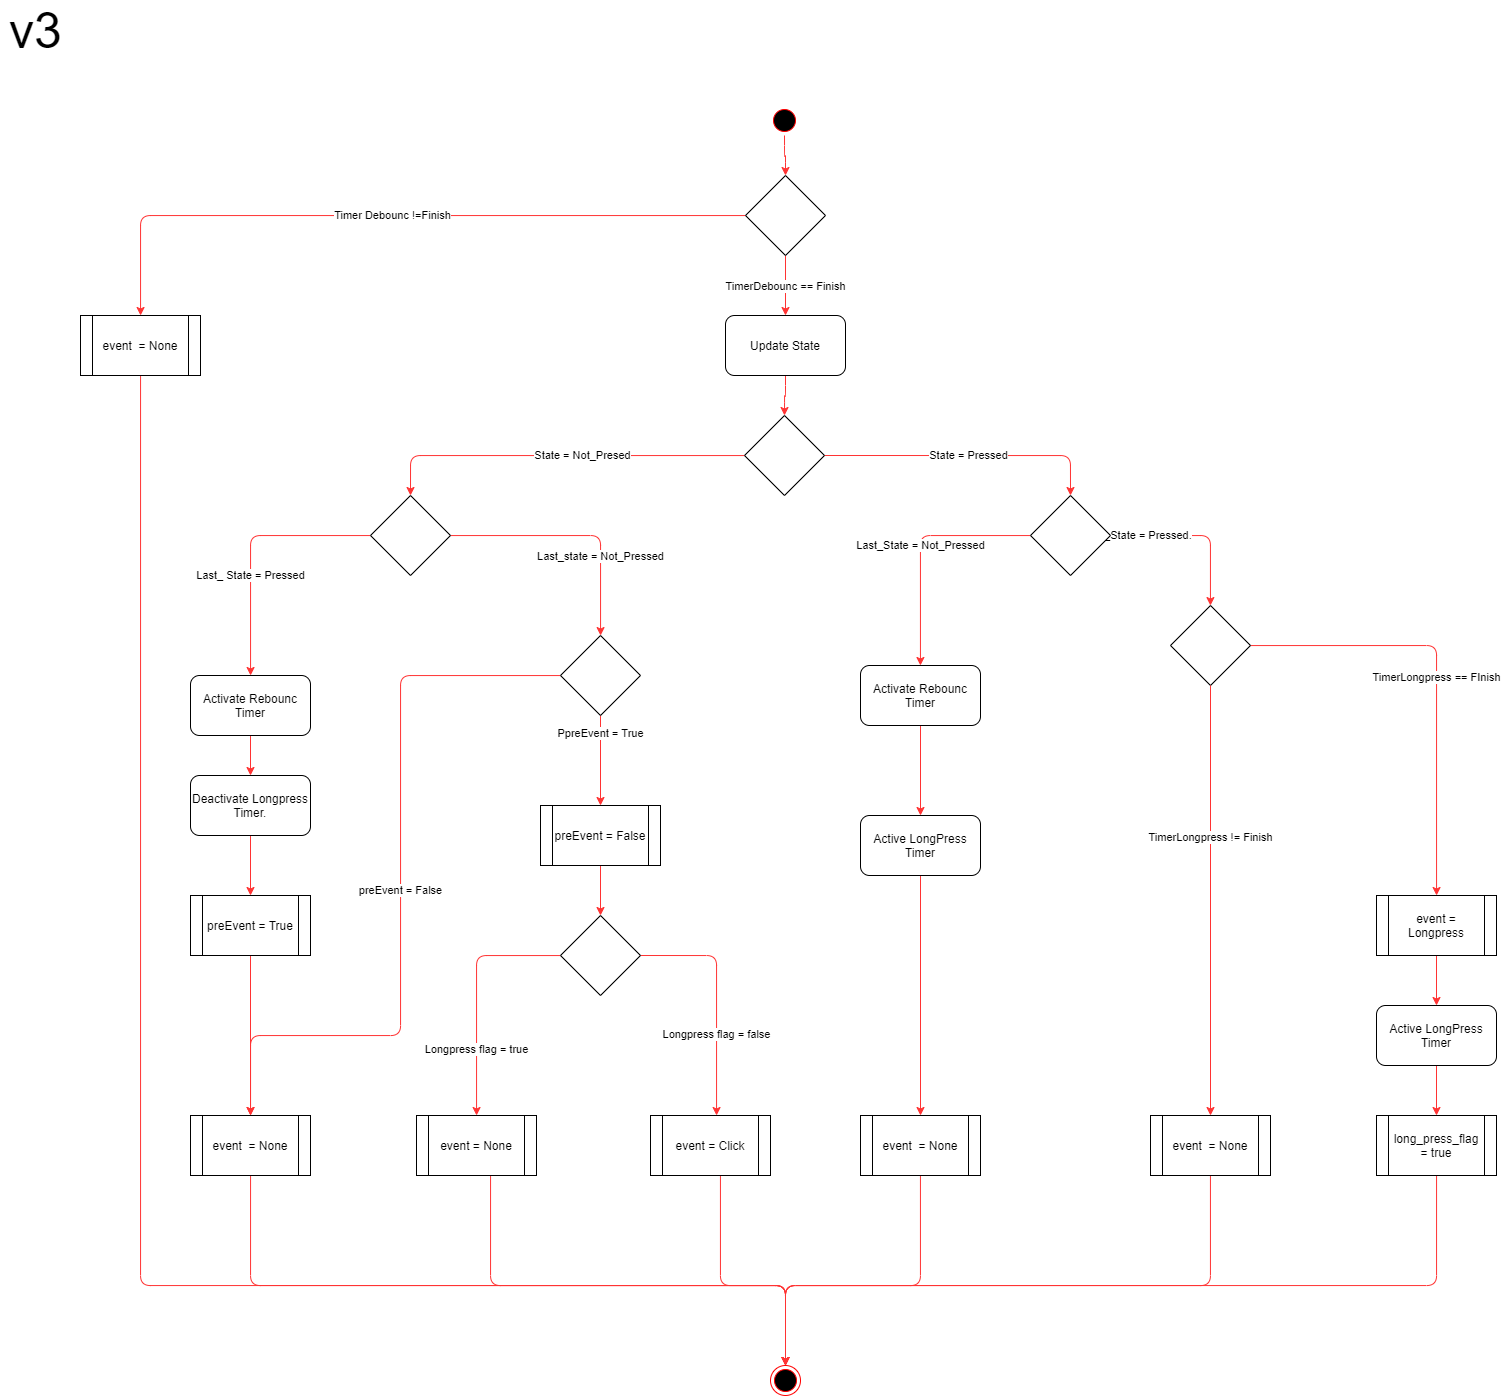

The diagram above was exported from draw.io. Its source (the exported page's mxGraphModel, read from the mxfile embedded in the PNG):
<mxGraphModel dx="1673" dy="2183" grid="1" gridSize="10" guides="1" tooltips="1" connect="1" arrows="1" fold="1" page="1" pageScale="1" pageWidth="827" pageHeight="1169" math="0" shadow="0">
  <root>
    <mxCell id="exQm7NfKcdZlLe6-NH13-0" />
    <mxCell id="exQm7NfKcdZlLe6-NH13-1" parent="exQm7NfKcdZlLe6-NH13-0" />
    <mxCell id="3_au_JYV4Xq89dkoMuHy-2" style="edgeStyle=orthogonalEdgeStyle;rounded=1;orthogonalLoop=1;jettySize=auto;html=1;entryX=0.5;entryY=0;entryDx=0;entryDy=0;strokeColor=#FF3333;" parent="exQm7NfKcdZlLe6-NH13-1" source="3_au_JYV4Xq89dkoMuHy-0" target="3_au_JYV4Xq89dkoMuHy-1" edge="1">
      <mxGeometry relative="1" as="geometry" />
    </mxCell>
    <mxCell id="3_au_JYV4Xq89dkoMuHy-0" value="Update State" style="rounded=1;whiteSpace=wrap;html=1;" parent="exQm7NfKcdZlLe6-NH13-1" vertex="1">
      <mxGeometry x="775" y="-850" width="120" height="60" as="geometry" />
    </mxCell>
    <mxCell id="x74m8Odm0Fj5PKb0oEvO-1" value="State = Not_Presed" style="edgeStyle=orthogonalEdgeStyle;rounded=1;orthogonalLoop=1;jettySize=auto;html=1;entryX=0.5;entryY=0;entryDx=0;entryDy=0;strokeColor=#FF3333;" parent="exQm7NfKcdZlLe6-NH13-1" source="3_au_JYV4Xq89dkoMuHy-1" target="x74m8Odm0Fj5PKb0oEvO-0" edge="1">
      <mxGeometry x="-0.1333" relative="1" as="geometry">
        <mxPoint as="offset" />
      </mxGeometry>
    </mxCell>
    <mxCell id="x74m8Odm0Fj5PKb0oEvO-3" value="State = Pressed" style="edgeStyle=orthogonalEdgeStyle;rounded=1;orthogonalLoop=1;jettySize=auto;html=1;exitX=1;exitY=0.5;exitDx=0;exitDy=0;entryX=0.5;entryY=0;entryDx=0;entryDy=0;strokeColor=#FF3333;" parent="exQm7NfKcdZlLe6-NH13-1" source="3_au_JYV4Xq89dkoMuHy-1" target="x74m8Odm0Fj5PKb0oEvO-2" edge="1">
      <mxGeometry relative="1" as="geometry" />
    </mxCell>
    <mxCell id="3_au_JYV4Xq89dkoMuHy-1" value="" style="rhombus;whiteSpace=wrap;html=1;" parent="exQm7NfKcdZlLe6-NH13-1" vertex="1">
      <mxGeometry x="794" y="-750" width="80" height="80" as="geometry" />
    </mxCell>
    <mxCell id="x74m8Odm0Fj5PKb0oEvO-5" value="Last_ State = Pressed" style="edgeStyle=orthogonalEdgeStyle;rounded=1;orthogonalLoop=1;jettySize=auto;html=1;strokeColor=#FF3333;" parent="exQm7NfKcdZlLe6-NH13-1" source="x74m8Odm0Fj5PKb0oEvO-0" target="x74m8Odm0Fj5PKb0oEvO-16" edge="1">
      <mxGeometry x="-0.0772" y="40" relative="1" as="geometry">
        <mxPoint x="340.0000000000002" y="-530" as="targetPoint" />
        <mxPoint x="-40" y="40" as="offset" />
      </mxGeometry>
    </mxCell>
    <mxCell id="x74m8Odm0Fj5PKb0oEvO-26" value="Last_state = Not_Pressed" style="edgeStyle=orthogonalEdgeStyle;rounded=1;orthogonalLoop=1;jettySize=auto;html=1;strokeColor=#FF3333;" parent="exQm7NfKcdZlLe6-NH13-1" source="x74m8Odm0Fj5PKb0oEvO-0" target="yOTEGm4fYswpPnOi6Omo-14" edge="1">
      <mxGeometry x="0.2" y="-20" relative="1" as="geometry">
        <mxPoint x="650" y="-480" as="targetPoint" />
        <Array as="points">
          <mxPoint x="650" y="-630" />
        </Array>
        <mxPoint x="20" y="20" as="offset" />
      </mxGeometry>
    </mxCell>
    <mxCell id="x74m8Odm0Fj5PKb0oEvO-0" value="" style="rhombus;whiteSpace=wrap;html=1;" parent="exQm7NfKcdZlLe6-NH13-1" vertex="1">
      <mxGeometry x="420" y="-670" width="80" height="80" as="geometry" />
    </mxCell>
    <mxCell id="x74m8Odm0Fj5PKb0oEvO-7" value="Last_State = Not_Pressed" style="edgeStyle=orthogonalEdgeStyle;rounded=1;orthogonalLoop=1;jettySize=auto;html=1;strokeColor=#FF3333;" parent="exQm7NfKcdZlLe6-NH13-1" source="x74m8Odm0Fj5PKb0oEvO-2" target="x74m8Odm0Fj5PKb0oEvO-17" edge="1">
      <mxGeometry relative="1" as="geometry">
        <mxPoint x="1300" y="-510" as="targetPoint" />
      </mxGeometry>
    </mxCell>
    <mxCell id="x74m8Odm0Fj5PKb0oEvO-14" value="Last_State = Pressed." style="edgeStyle=orthogonalEdgeStyle;rounded=1;orthogonalLoop=1;jettySize=auto;html=1;strokeColor=#FF3333;" parent="exQm7NfKcdZlLe6-NH13-1" source="x74m8Odm0Fj5PKb0oEvO-2" target="x74m8Odm0Fj5PKb0oEvO-54" edge="1">
      <mxGeometry x="-0.6757" relative="1" as="geometry">
        <mxPoint x="1074" y="-220" as="targetPoint" />
        <mxPoint as="offset" />
      </mxGeometry>
    </mxCell>
    <mxCell id="x74m8Odm0Fj5PKb0oEvO-2" value="" style="rhombus;whiteSpace=wrap;html=1;" parent="exQm7NfKcdZlLe6-NH13-1" vertex="1">
      <mxGeometry x="1080" y="-670" width="80" height="80" as="geometry" />
    </mxCell>
    <mxCell id="x74m8Odm0Fj5PKb0oEvO-62" value="TimerLongpress == FInish" style="edgeStyle=orthogonalEdgeStyle;rounded=1;orthogonalLoop=1;jettySize=auto;html=1;strokeColor=#FF3333;" parent="exQm7NfKcdZlLe6-NH13-1" source="x74m8Odm0Fj5PKb0oEvO-54" target="x74m8Odm0Fj5PKb0oEvO-63" edge="1">
      <mxGeometry relative="1" as="geometry">
        <mxPoint x="1456" y="-450" as="targetPoint" />
      </mxGeometry>
    </mxCell>
    <mxCell id="x74m8Odm0Fj5PKb0oEvO-54" value="" style="rhombus;whiteSpace=wrap;html=1;" parent="exQm7NfKcdZlLe6-NH13-1" vertex="1">
      <mxGeometry x="1220" y="-560" width="80" height="80" as="geometry" />
    </mxCell>
    <mxCell id="x74m8Odm0Fj5PKb0oEvO-23" value="" style="edgeStyle=orthogonalEdgeStyle;rounded=1;orthogonalLoop=1;jettySize=auto;html=1;strokeColor=#FF3333;" parent="exQm7NfKcdZlLe6-NH13-1" source="x74m8Odm0Fj5PKb0oEvO-16" target="x74m8Odm0Fj5PKb0oEvO-31" edge="1">
      <mxGeometry relative="1" as="geometry">
        <mxPoint x="300" y="-330" as="targetPoint" />
      </mxGeometry>
    </mxCell>
    <mxCell id="x74m8Odm0Fj5PKb0oEvO-16" value="Activate Rebounc Timer" style="rounded=1;whiteSpace=wrap;html=1;" parent="exQm7NfKcdZlLe6-NH13-1" vertex="1">
      <mxGeometry x="240" y="-489.9999999999999" width="120" height="60" as="geometry" />
    </mxCell>
    <mxCell id="x74m8Odm0Fj5PKb0oEvO-50" style="edgeStyle=orthogonalEdgeStyle;rounded=1;orthogonalLoop=1;jettySize=auto;html=1;strokeColor=#FF3333;" parent="exQm7NfKcdZlLe6-NH13-1" source="x74m8Odm0Fj5PKb0oEvO-17" target="x74m8Odm0Fj5PKb0oEvO-53" edge="1">
      <mxGeometry relative="1" as="geometry">
        <mxPoint x="744" y="-380" as="targetPoint" />
      </mxGeometry>
    </mxCell>
    <mxCell id="x74m8Odm0Fj5PKb0oEvO-17" value="&lt;span&gt;Activate Rebounc Timer&lt;/span&gt;" style="rounded=1;whiteSpace=wrap;html=1;" parent="exQm7NfKcdZlLe6-NH13-1" vertex="1">
      <mxGeometry x="910" y="-500" width="120" height="60" as="geometry" />
    </mxCell>
    <mxCell id="x74m8Odm0Fj5PKb0oEvO-32" style="edgeStyle=orthogonalEdgeStyle;rounded=1;orthogonalLoop=1;jettySize=auto;html=1;strokeColor=#FF3333;" parent="exQm7NfKcdZlLe6-NH13-1" source="yOTEGm4fYswpPnOi6Omo-9" target="yOTEGm4fYswpPnOi6Omo-8" edge="1">
      <mxGeometry relative="1" as="geometry">
        <mxPoint x="414" y="-270" as="targetPoint" />
        <mxPoint x="300" y="-210" as="sourcePoint" />
      </mxGeometry>
    </mxCell>
    <mxCell id="yOTEGm4fYswpPnOi6Omo-11" style="edgeStyle=orthogonalEdgeStyle;rounded=0;orthogonalLoop=1;jettySize=auto;html=1;strokeColor=#FF3333;" parent="exQm7NfKcdZlLe6-NH13-1" source="x74m8Odm0Fj5PKb0oEvO-31" target="yOTEGm4fYswpPnOi6Omo-9" edge="1">
      <mxGeometry relative="1" as="geometry" />
    </mxCell>
    <mxCell id="x74m8Odm0Fj5PKb0oEvO-31" value="Deactivate Longpress Timer." style="rounded=1;whiteSpace=wrap;html=1;" parent="exQm7NfKcdZlLe6-NH13-1" vertex="1">
      <mxGeometry x="240" y="-390" width="120" height="60" as="geometry" />
    </mxCell>
    <mxCell id="x74m8Odm0Fj5PKb0oEvO-47" style="edgeStyle=orthogonalEdgeStyle;rounded=1;orthogonalLoop=1;jettySize=auto;html=1;strokeColor=#FF3333;" parent="exQm7NfKcdZlLe6-NH13-1" source="yOTEGm4fYswpPnOi6Omo-8" target="x74m8Odm0Fj5PKb0oEvO-45" edge="1">
      <mxGeometry relative="1" as="geometry">
        <Array as="points">
          <mxPoint x="300" y="120" />
          <mxPoint x="835" y="120" />
        </Array>
        <mxPoint x="300.05882352941194" y="10" as="sourcePoint" />
      </mxGeometry>
    </mxCell>
    <mxCell id="x74m8Odm0Fj5PKb0oEvO-46" style="edgeStyle=orthogonalEdgeStyle;rounded=1;orthogonalLoop=1;jettySize=auto;html=1;strokeColor=#FF3333;" parent="exQm7NfKcdZlLe6-NH13-1" source="yOTEGm4fYswpPnOi6Omo-6" target="x74m8Odm0Fj5PKb0oEvO-45" edge="1">
      <mxGeometry relative="1" as="geometry">
        <Array as="points">
          <mxPoint x="540" y="-40" />
          <mxPoint x="540" y="120" />
          <mxPoint x="835" y="120" />
        </Array>
        <mxPoint x="540.0588235294119" y="10" as="sourcePoint" />
      </mxGeometry>
    </mxCell>
    <mxCell id="x74m8Odm0Fj5PKb0oEvO-83" style="edgeStyle=orthogonalEdgeStyle;rounded=1;orthogonalLoop=1;jettySize=auto;html=1;exitX=0.5;exitY=1;exitDx=0;exitDy=0;strokeColor=#FF3333;" parent="exQm7NfKcdZlLe6-NH13-1" source="x74m8Odm0Fj5PKb0oEvO-43" target="x74m8Odm0Fj5PKb0oEvO-76" edge="1">
      <mxGeometry relative="1" as="geometry" />
    </mxCell>
    <mxCell id="x74m8Odm0Fj5PKb0oEvO-43" value="" style="ellipse;html=1;shape=startState;fillColor=#000000;strokeColor=#ff0000;" parent="exQm7NfKcdZlLe6-NH13-1" vertex="1">
      <mxGeometry x="819" y="-1060" width="30" height="30" as="geometry" />
    </mxCell>
    <mxCell id="x74m8Odm0Fj5PKb0oEvO-45" value="" style="ellipse;html=1;shape=endState;fillColor=#000000;strokeColor=#ff0000;" parent="exQm7NfKcdZlLe6-NH13-1" vertex="1">
      <mxGeometry x="820" y="200" width="30" height="30" as="geometry" />
    </mxCell>
    <mxCell id="x74m8Odm0Fj5PKb0oEvO-88" style="edgeStyle=orthogonalEdgeStyle;rounded=1;orthogonalLoop=1;jettySize=auto;html=1;strokeColor=#FF3333;" parent="exQm7NfKcdZlLe6-NH13-1" source="x74m8Odm0Fj5PKb0oEvO-53" target="x74m8Odm0Fj5PKb0oEvO-87" edge="1">
      <mxGeometry relative="1" as="geometry" />
    </mxCell>
    <mxCell id="x74m8Odm0Fj5PKb0oEvO-53" value="Active LongPress Timer" style="rounded=1;whiteSpace=wrap;html=1;" parent="exQm7NfKcdZlLe6-NH13-1" vertex="1">
      <mxGeometry x="910" y="-350" width="120" height="60" as="geometry" />
    </mxCell>
    <mxCell id="x74m8Odm0Fj5PKb0oEvO-67" style="edgeStyle=orthogonalEdgeStyle;rounded=1;orthogonalLoop=1;jettySize=auto;html=1;strokeColor=#FF3333;" parent="exQm7NfKcdZlLe6-NH13-1" source="x74m8Odm0Fj5PKb0oEvO-63" target="x74m8Odm0Fj5PKb0oEvO-66" edge="1">
      <mxGeometry relative="1" as="geometry" />
    </mxCell>
    <mxCell id="x74m8Odm0Fj5PKb0oEvO-63" value="event = Longpress" style="shape=process;whiteSpace=wrap;html=1;backgroundOutline=1;fontFamily=Helvetica;fontSize=12;fontColor=#000000;align=center;strokeColor=#000000;fillColor=#ffffff;" parent="exQm7NfKcdZlLe6-NH13-1" vertex="1">
      <mxGeometry x="1426" y="-270" width="120" height="60" as="geometry" />
    </mxCell>
    <mxCell id="x74m8Odm0Fj5PKb0oEvO-68" style="edgeStyle=orthogonalEdgeStyle;rounded=1;orthogonalLoop=1;jettySize=auto;html=1;strokeColor=#FF3333;" parent="exQm7NfKcdZlLe6-NH13-1" source="x74m8Odm0Fj5PKb0oEvO-64" target="x74m8Odm0Fj5PKb0oEvO-45" edge="1">
      <mxGeometry relative="1" as="geometry">
        <Array as="points">
          <mxPoint x="1260" y="120" />
          <mxPoint x="835" y="120" />
        </Array>
      </mxGeometry>
    </mxCell>
    <mxCell id="x74m8Odm0Fj5PKb0oEvO-64" value="event&amp;nbsp; = None" style="shape=process;whiteSpace=wrap;html=1;backgroundOutline=1;" parent="exQm7NfKcdZlLe6-NH13-1" vertex="1">
      <mxGeometry x="1200" y="-50" width="120" height="60" as="geometry" />
    </mxCell>
    <mxCell id="x74m8Odm0Fj5PKb0oEvO-65" value="" style="edgeStyle=orthogonalEdgeStyle;rounded=1;orthogonalLoop=1;jettySize=auto;html=1;strokeColor=#FF3333;" parent="exQm7NfKcdZlLe6-NH13-1" source="x74m8Odm0Fj5PKb0oEvO-54" target="x74m8Odm0Fj5PKb0oEvO-64" edge="1">
      <mxGeometry relative="1" as="geometry" />
    </mxCell>
    <mxCell id="x74m8Odm0Fj5PKb0oEvO-75" value="TimerLongpress != Finish" style="edgeLabel;html=1;align=center;verticalAlign=middle;resizable=0;points=[];" parent="x74m8Odm0Fj5PKb0oEvO-65" vertex="1" connectable="0">
      <mxGeometry x="-0.2952" y="-1" relative="1" as="geometry">
        <mxPoint as="offset" />
      </mxGeometry>
    </mxCell>
    <mxCell id="x74m8Odm0Fj5PKb0oEvO-69" style="edgeStyle=orthogonalEdgeStyle;rounded=1;orthogonalLoop=1;jettySize=auto;html=1;strokeColor=#FF3333;" parent="exQm7NfKcdZlLe6-NH13-1" source="x74m8Odm0Fj5PKb0oEvO-84" target="x74m8Odm0Fj5PKb0oEvO-45" edge="1">
      <mxGeometry relative="1" as="geometry">
        <Array as="points">
          <mxPoint x="835" y="120" />
        </Array>
      </mxGeometry>
    </mxCell>
    <mxCell id="x74m8Odm0Fj5PKb0oEvO-85" style="edgeStyle=orthogonalEdgeStyle;rounded=1;orthogonalLoop=1;jettySize=auto;html=1;strokeColor=#FF3333;" parent="exQm7NfKcdZlLe6-NH13-1" source="x74m8Odm0Fj5PKb0oEvO-66" target="x74m8Odm0Fj5PKb0oEvO-84" edge="1">
      <mxGeometry relative="1" as="geometry" />
    </mxCell>
    <mxCell id="x74m8Odm0Fj5PKb0oEvO-66" value="Active LongPress Timer" style="rounded=1;whiteSpace=wrap;html=1;" parent="exQm7NfKcdZlLe6-NH13-1" vertex="1">
      <mxGeometry x="1426" y="-160" width="120" height="60" as="geometry" />
    </mxCell>
    <mxCell id="x74m8Odm0Fj5PKb0oEvO-77" value="TimerDebounc == Finish" style="edgeStyle=orthogonalEdgeStyle;rounded=1;orthogonalLoop=1;jettySize=auto;html=1;strokeColor=#FF3333;" parent="exQm7NfKcdZlLe6-NH13-1" source="x74m8Odm0Fj5PKb0oEvO-76" target="3_au_JYV4Xq89dkoMuHy-0" edge="1">
      <mxGeometry relative="1" as="geometry" />
    </mxCell>
    <mxCell id="x74m8Odm0Fj5PKb0oEvO-82" value="Timer Debounc !=Finish" style="edgeStyle=orthogonalEdgeStyle;rounded=1;orthogonalLoop=1;jettySize=auto;html=1;strokeColor=#FF3333;" parent="exQm7NfKcdZlLe6-NH13-1" source="x74m8Odm0Fj5PKb0oEvO-76" target="x74m8Odm0Fj5PKb0oEvO-78" edge="1">
      <mxGeometry relative="1" as="geometry" />
    </mxCell>
    <mxCell id="x74m8Odm0Fj5PKb0oEvO-76" value="" style="rhombus;whiteSpace=wrap;html=1;" parent="exQm7NfKcdZlLe6-NH13-1" vertex="1">
      <mxGeometry x="795" y="-990" width="80" height="80" as="geometry" />
    </mxCell>
    <mxCell id="x74m8Odm0Fj5PKb0oEvO-81" style="edgeStyle=orthogonalEdgeStyle;rounded=1;orthogonalLoop=1;jettySize=auto;html=1;strokeColor=#FF3333;" parent="exQm7NfKcdZlLe6-NH13-1" source="x74m8Odm0Fj5PKb0oEvO-78" target="x74m8Odm0Fj5PKb0oEvO-45" edge="1">
      <mxGeometry relative="1" as="geometry">
        <Array as="points">
          <mxPoint x="190" y="120" />
          <mxPoint x="835" y="120" />
        </Array>
      </mxGeometry>
    </mxCell>
    <mxCell id="x74m8Odm0Fj5PKb0oEvO-78" value="event&amp;nbsp; = None" style="shape=process;whiteSpace=wrap;html=1;backgroundOutline=1;" parent="exQm7NfKcdZlLe6-NH13-1" vertex="1">
      <mxGeometry x="130" y="-850" width="120" height="60" as="geometry" />
    </mxCell>
    <mxCell id="x74m8Odm0Fj5PKb0oEvO-84" value="long_press_flag = true" style="shape=process;whiteSpace=wrap;html=1;backgroundOutline=1;fontFamily=Helvetica;fontSize=12;fontColor=#000000;align=center;strokeColor=#000000;fillColor=#ffffff;" parent="exQm7NfKcdZlLe6-NH13-1" vertex="1">
      <mxGeometry x="1426" y="-50" width="120" height="60" as="geometry" />
    </mxCell>
    <mxCell id="x74m8Odm0Fj5PKb0oEvO-90" style="edgeStyle=orthogonalEdgeStyle;rounded=1;orthogonalLoop=1;jettySize=auto;html=1;strokeColor=#FF3333;" parent="exQm7NfKcdZlLe6-NH13-1" source="yOTEGm4fYswpPnOi6Omo-7" target="x74m8Odm0Fj5PKb0oEvO-45" edge="1">
      <mxGeometry relative="1" as="geometry">
        <Array as="points">
          <mxPoint x="770" y="120" />
          <mxPoint x="835" y="120" />
        </Array>
        <mxPoint x="750.0588235294119" y="10" as="sourcePoint" />
      </mxGeometry>
    </mxCell>
    <mxCell id="x74m8Odm0Fj5PKb0oEvO-89" style="edgeStyle=orthogonalEdgeStyle;rounded=1;orthogonalLoop=1;jettySize=auto;html=1;strokeColor=#FF3333;" parent="exQm7NfKcdZlLe6-NH13-1" source="x74m8Odm0Fj5PKb0oEvO-87" target="x74m8Odm0Fj5PKb0oEvO-45" edge="1">
      <mxGeometry relative="1" as="geometry">
        <Array as="points">
          <mxPoint x="970" y="120" />
          <mxPoint x="835" y="120" />
        </Array>
      </mxGeometry>
    </mxCell>
    <mxCell id="x74m8Odm0Fj5PKb0oEvO-87" value="event&amp;nbsp; = None" style="shape=process;whiteSpace=wrap;html=1;backgroundOutline=1;" parent="exQm7NfKcdZlLe6-NH13-1" vertex="1">
      <mxGeometry x="910" y="-50" width="120" height="60" as="geometry" />
    </mxCell>
    <mxCell id="yOTEGm4fYswpPnOi6Omo-2" value="&lt;font style=&quot;font-size: 50px&quot;&gt;v3&lt;/font&gt;" style="text;html=1;align=center;verticalAlign=middle;resizable=0;points=[];autosize=1;" parent="exQm7NfKcdZlLe6-NH13-1" vertex="1">
      <mxGeometry x="50" y="-1150" width="70" height="30" as="geometry" />
    </mxCell>
    <mxCell id="yOTEGm4fYswpPnOi6Omo-3" value="&lt;span style=&quot;color: rgb(0 , 0 , 0) ; font-family: &amp;#34;helvetica&amp;#34; ; font-size: 11px ; font-style: normal ; font-weight: 400 ; letter-spacing: normal ; text-align: center ; text-indent: 0px ; text-transform: none ; word-spacing: 0px ; background-color: rgb(255 , 255 , 255) ; display: inline ; float: none&quot;&gt;Longpress flag = false&lt;/span&gt;" style="edgeStyle=orthogonalEdgeStyle;rounded=1;orthogonalLoop=1;jettySize=auto;html=1;strokeColor=#FF3333;exitX=1;exitY=0.5;exitDx=0;exitDy=0;" parent="exQm7NfKcdZlLe6-NH13-1" source="yOTEGm4fYswpPnOi6Omo-5" target="yOTEGm4fYswpPnOi6Omo-7" edge="1">
      <mxGeometry x="0.3182" relative="1" as="geometry">
        <mxPoint x="800" y="-210" as="targetPoint" />
        <Array as="points">
          <mxPoint x="766" y="-210" />
        </Array>
        <mxPoint as="offset" />
      </mxGeometry>
    </mxCell>
    <mxCell id="yOTEGm4fYswpPnOi6Omo-4" value="Longpress flag = true" style="edgeStyle=orthogonalEdgeStyle;rounded=1;orthogonalLoop=1;jettySize=auto;html=1;strokeColor=#FF3333;" parent="exQm7NfKcdZlLe6-NH13-1" source="yOTEGm4fYswpPnOi6Omo-5" target="yOTEGm4fYswpPnOi6Omo-6" edge="1">
      <mxGeometry x="0.4565" relative="1" as="geometry">
        <mxPoint x="636" y="-110" as="targetPoint" />
        <mxPoint as="offset" />
      </mxGeometry>
    </mxCell>
    <mxCell id="yOTEGm4fYswpPnOi6Omo-5" value="" style="rhombus;whiteSpace=wrap;html=1;" parent="exQm7NfKcdZlLe6-NH13-1" vertex="1">
      <mxGeometry x="610" y="-250" width="80" height="80" as="geometry" />
    </mxCell>
    <mxCell id="yOTEGm4fYswpPnOi6Omo-6" value="event = None" style="shape=process;whiteSpace=wrap;html=1;backgroundOutline=1;fontFamily=Helvetica;fontSize=12;fontColor=#000000;align=center;strokeColor=#000000;fillColor=#ffffff;" parent="exQm7NfKcdZlLe6-NH13-1" vertex="1">
      <mxGeometry x="466" y="-50" width="120" height="60" as="geometry" />
    </mxCell>
    <mxCell id="yOTEGm4fYswpPnOi6Omo-7" value="event = Click" style="shape=process;whiteSpace=wrap;html=1;backgroundOutline=1;fontFamily=Helvetica;fontSize=12;fontColor=#000000;align=center;strokeColor=#000000;fillColor=#ffffff;" parent="exQm7NfKcdZlLe6-NH13-1" vertex="1">
      <mxGeometry x="700" y="-50" width="120" height="60" as="geometry" />
    </mxCell>
    <mxCell id="yOTEGm4fYswpPnOi6Omo-8" value="event&amp;nbsp; = None" style="shape=process;whiteSpace=wrap;html=1;backgroundOutline=1;" parent="exQm7NfKcdZlLe6-NH13-1" vertex="1">
      <mxGeometry x="240" y="-50" width="120" height="60" as="geometry" />
    </mxCell>
    <mxCell id="yOTEGm4fYswpPnOi6Omo-9" value="preEvent = True" style="shape=process;whiteSpace=wrap;html=1;backgroundOutline=1;fontFamily=Helvetica;fontSize=12;fontColor=#000000;align=center;strokeColor=#000000;fillColor=#ffffff;" parent="exQm7NfKcdZlLe6-NH13-1" vertex="1">
      <mxGeometry x="240" y="-270" width="120" height="60" as="geometry" />
    </mxCell>
    <mxCell id="yOTEGm4fYswpPnOi6Omo-15" value="PpreEvent = True" style="edgeStyle=orthogonalEdgeStyle;rounded=0;orthogonalLoop=1;jettySize=auto;html=1;strokeColor=#FF3333;" parent="exQm7NfKcdZlLe6-NH13-1" source="yOTEGm4fYswpPnOi6Omo-14" target="yOTEGm4fYswpPnOi6Omo-17" edge="1">
      <mxGeometry x="-0.6" relative="1" as="geometry">
        <mxPoint as="offset" />
      </mxGeometry>
    </mxCell>
    <mxCell id="yOTEGm4fYswpPnOi6Omo-16" value="preEvent = False" style="edgeStyle=orthogonalEdgeStyle;rounded=1;orthogonalLoop=1;jettySize=auto;html=1;strokeColor=#FF3333;" parent="exQm7NfKcdZlLe6-NH13-1" source="yOTEGm4fYswpPnOi6Omo-14" target="yOTEGm4fYswpPnOi6Omo-8" edge="1">
      <mxGeometry relative="1" as="geometry">
        <Array as="points">
          <mxPoint x="450" y="-490" />
          <mxPoint x="450" y="-130" />
          <mxPoint x="300" y="-130" />
        </Array>
      </mxGeometry>
    </mxCell>
    <mxCell id="yOTEGm4fYswpPnOi6Omo-14" value="" style="rhombus;whiteSpace=wrap;html=1;" parent="exQm7NfKcdZlLe6-NH13-1" vertex="1">
      <mxGeometry x="610" y="-530" width="80" height="80" as="geometry" />
    </mxCell>
    <mxCell id="yOTEGm4fYswpPnOi6Omo-18" style="edgeStyle=orthogonalEdgeStyle;rounded=1;orthogonalLoop=1;jettySize=auto;html=1;strokeColor=#FF3333;" parent="exQm7NfKcdZlLe6-NH13-1" source="yOTEGm4fYswpPnOi6Omo-17" target="yOTEGm4fYswpPnOi6Omo-5" edge="1">
      <mxGeometry relative="1" as="geometry" />
    </mxCell>
    <mxCell id="yOTEGm4fYswpPnOi6Omo-17" value="preEvent = False" style="shape=process;whiteSpace=wrap;html=1;backgroundOutline=1;fontFamily=Helvetica;fontSize=12;fontColor=#000000;align=center;strokeColor=#000000;fillColor=#ffffff;" parent="exQm7NfKcdZlLe6-NH13-1" vertex="1">
      <mxGeometry x="590" y="-360" width="120" height="60" as="geometry" />
    </mxCell>
  </root>
</mxGraphModel>